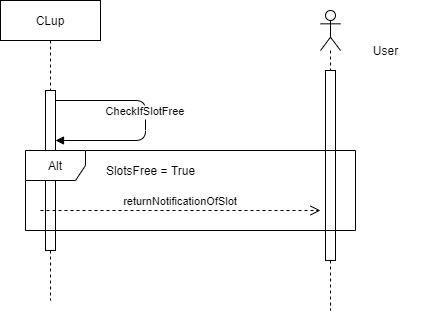

The diagram above was exported from draw.io. Its source (the exported page's mxGraphModel, read from the mxfile embedded in the PNG):
<mxGraphModel dx="1662" dy="705" grid="1" gridSize="10" guides="1" tooltips="1" connect="1" arrows="1" fold="1" page="1" pageScale="1" pageWidth="850" pageHeight="1100" math="0" shadow="0">
  <root>
    <mxCell id="0" />
    <mxCell id="1" parent="0" />
    <mxCell id="_zXswE-XtUy4TXyhdxjs-3" value="" style="group" vertex="1" connectable="0" parent="1">
      <mxGeometry x="405" y="70" width="105" height="300" as="geometry" />
    </mxCell>
    <mxCell id="_zXswE-XtUy4TXyhdxjs-1" value="" style="shape=umlLifeline;participant=umlActor;perimeter=lifelinePerimeter;whiteSpace=wrap;html=1;container=1;collapsible=0;recursiveResize=0;verticalAlign=top;spacingTop=36;outlineConnect=0;" vertex="1" parent="_zXswE-XtUy4TXyhdxjs-3">
      <mxGeometry width="20" height="300" as="geometry" />
    </mxCell>
    <mxCell id="_zXswE-XtUy4TXyhdxjs-2" value="User" style="text;html=1;align=center;verticalAlign=middle;resizable=0;points=[];autosize=1;" vertex="1" parent="_zXswE-XtUy4TXyhdxjs-3">
      <mxGeometry x="45" y="30" width="40" height="20" as="geometry" />
    </mxCell>
    <mxCell id="3nuBFxr9cyL0pnOWT2aG-5" value="CLup" style="shape=umlLifeline;perimeter=lifelinePerimeter;container=1;collapsible=0;recursiveResize=0;rounded=0;shadow=0;strokeWidth=1;" parent="1" vertex="1">
      <mxGeometry x="85" y="60" width="100" height="300" as="geometry" />
    </mxCell>
    <mxCell id="3nuBFxr9cyL0pnOWT2aG-2" value="" style="points=[];perimeter=orthogonalPerimeter;rounded=0;shadow=0;strokeWidth=1;" parent="1" vertex="1">
      <mxGeometry x="410" y="130" width="10" height="190" as="geometry" />
    </mxCell>
    <mxCell id="3nuBFxr9cyL0pnOWT2aG-6" value="" style="points=[];perimeter=orthogonalPerimeter;rounded=0;shadow=0;strokeWidth=1;" parent="1" vertex="1">
      <mxGeometry x="130" y="150" width="10" height="160" as="geometry" />
    </mxCell>
    <mxCell id="_zXswE-XtUy4TXyhdxjs-5" value="CheckIfSlotFree" style="verticalAlign=bottom;endArrow=block;shadow=0;strokeWidth=1;" edge="1" parent="1">
      <mxGeometry relative="1" as="geometry">
        <mxPoint x="140" y="160" as="sourcePoint" />
        <mxPoint x="140" y="200" as="targetPoint" />
        <Array as="points">
          <mxPoint x="230" y="160" />
          <mxPoint x="230" y="200" />
        </Array>
      </mxGeometry>
    </mxCell>
    <mxCell id="_zXswE-XtUy4TXyhdxjs-6" value="returnNotificationOfSlot" style="verticalAlign=bottom;endArrow=open;dashed=1;endSize=8;exitX=0;exitY=0.95;shadow=0;strokeWidth=1;" edge="1" parent="1">
      <mxGeometry relative="1" as="geometry">
        <mxPoint x="405" y="269.9999999999998" as="targetPoint" />
        <mxPoint x="125" y="269.9999999999998" as="sourcePoint" />
      </mxGeometry>
    </mxCell>
    <mxCell id="_zXswE-XtUy4TXyhdxjs-7" value="Alt" style="shape=umlFrame;whiteSpace=wrap;html=1;" vertex="1" parent="1">
      <mxGeometry x="110" y="210" width="330" height="80" as="geometry" />
    </mxCell>
    <mxCell id="_zXswE-XtUy4TXyhdxjs-8" value="SlotsFree = True" style="text;html=1;align=center;verticalAlign=middle;resizable=0;points=[];autosize=1;" vertex="1" parent="1">
      <mxGeometry x="185" y="220" width="100" height="20" as="geometry" />
    </mxCell>
  </root>
</mxGraphModel>